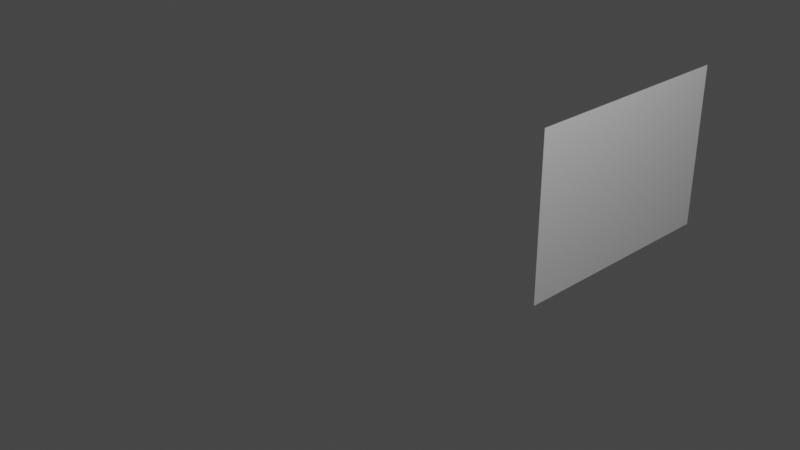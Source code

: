 # Source: facefillscript.blend  (saved by Blender 2.93.21; exported with 4.5.12 LTS)
import bpy
from mathutils import Matrix  # noqa: F401  (used for matrix-valued properties, if any)

bpy.ops.wm.read_factory_settings(use_empty=True)
scene = bpy.context.scene
scene.name = 'Scene'

# ---- collections
col_collection = bpy.data.collections.new('Collection'); scene.collection.children.link(col_collection)

# ---- materials (node trees are filled in below, after node groups)
mat_material = bpy.data.materials.new('Material')
mat_material.alpha_threshold = 0.0
mat_material.use_transparent_shadow = False
mat_material.line_color = (0.0, 0.0, 0.0, 1.0)

# ---- material node trees
mat_material.use_nodes = True; mat_material.node_tree.nodes.clear()
_N = mat_material.node_tree.nodes; _L = mat_material.node_tree.links
n0 = _N.new('ShaderNodeOutputMaterial'); n0.name = 'Material Output'; n0.location = (300, 300)
n1 = _N.new('ShaderNodeBsdfPrincipled'); n1.name = 'Principled BSDF'; n1.location = (10, 300)
n1.distribution = 'GGX'
n1.subsurface_method = 'RANDOM_WALK_SKIN'
n1.inputs[2].default_value = 0.4
n1.inputs[3].default_value = 1.45
n1.inputs[27].default_value = (0.0, 0.0, 0.0, 1.0)
n1.inputs[28].default_value = 1.0
_L.new(n1.outputs[0], n0.inputs[0])
n0.is_active_output = True

# ---- world
world_world = bpy.data.worlds.new('World'); scene.world = world_world
world_world.use_nodes = True; world_world.node_tree.nodes.clear()
_N = world_world.node_tree.nodes; _L = world_world.node_tree.links
n0 = _N.new('ShaderNodeOutputWorld'); n0.name = 'World Output'; n0.location = (300, 300)
n1 = _N.new('ShaderNodeBackground'); n1.name = 'Background'; n1.location = (10, 300)
n1.inputs[0].default_value = (0.05088, 0.05088, 0.05088, 1.0)
_L.new(n1.outputs[0], n0.inputs[0])
n0.is_active_output = True
world_world.color = (0.05088, 0.05088, 0.05088)
world_world.use_sun_shadow = False
world_world.sun_shadow_jitter_overblur = 0.0

# ---- cameras
cam_camera = bpy.data.cameras.new('Camera')
cam_camera.clip_end = 100.0
cam_camera.ortho_scale = 7.314

# ---- lights
light_light = bpy.data.lights.new('Light', 'POINT')
light_light.transmission_factor = 0.0
light_light.energy = 1000.0
light_light.shadow_soft_size = 0.1
light_light.shadow_maximum_resolution = 0.006
light_light.use_absolute_resolution = True

# ---- meshes
me_cube = bpy.data.meshes.new('Cube')
me_cube.from_pydata([(1.0, 1.0, 1.0), (1.0, 1.0, -1.0), (1.0, 3.097, -1.0), (1.0, 3.097, 1.0), (1.0, 2.476, 1.0), (1.0, 2.476, -1.0), (1.0, 1.711, -1.0), (1.0, 1.711, 1.0), (1.0, 3.825, -1.0), (1.0, 3.825, 1.0)], [], [(6, 7, 0, 1), (7, 6, 5, 4), (4, 5, 2, 3), (8, 9, 3, 2)])
_uv = me_cube.uv_layers.new(name='UVMap')
_uv.uv.foreach_set('vector', [0.0, 0.0, 0.0, 0.0, 0.0, 0.0, 0.0, 0.0, 0.0, 0.0, 0.0, 0.0, 0.0, 0.0, 0.0, 0.0, 0.0, 0.0, 0.0, 0.0, 0.0, 0.0, 0.0, 0.0, 0.0, 0.0, 0.0, 0.0, 0.0, 0.0, 0.0, 0.0])
me_cube.materials.append(mat_material)
me_cube.use_remesh_preserve_volume = False
me_cube.use_remesh_preserve_attributes = False
me_cube.use_mirror_vertex_groups = False
me_cube.update()
me_circle = bpy.data.meshes.new('Circle')
me_circle.from_pydata([(0.0, 1.0, 0.0), (-0.1951, 0.9808, 0.0), (-0.3827, 0.9239, 0.0), (-0.5556, 0.8315, 0.0), (-0.7071, 0.7071, 0.0), (-0.8315, 0.5556, 0.0), (-0.9239, 0.3827, 0.0), (-0.9808, 0.1951, 0.0), (-1.0, -4.371e-08, 0.0), (-0.9808, -0.1951, 0.0), (-0.9239, -0.3827, 0.0), (-0.8315, -0.5556, 0.0), (-0.7071, -0.7071, 0.0), (-0.5556, -0.8315, 0.0), (-0.3827, -0.9239, 0.0), (-0.1951, -0.9808, 0.0), (8.742e-08, -1.0, 0.0), (0.1951, -0.9808, 0.0), (0.3827, -0.9239, 0.0), (0.5556, -0.8315, 0.0), (0.7071, -0.7071, 0.0), (0.8315, -0.5556, 0.0), (0.9239, -0.3827, 0.0), (0.9808, -0.1951, 0.0), (1.0, 1.192e-08, 0.0), (0.9808, 0.1951, 0.0), (0.9239, 0.3827, 0.0), (0.8315, 0.5556, 0.0), (0.7071, 0.7071, 0.0), (0.5556, 0.8315, 0.0), (0.3827, 0.9239, 0.0), (0.1951, 0.9808, 0.0), (0.0, 1.811, 0.0), (-0.3533, 1.776, 0.0), (-0.6931, 1.673, 0.0), (-1.006, 1.506, 0.0), (-1.281, 1.281, 0.0), (-1.506, 1.006, 0.0), (-1.673, 0.6931, 0.0), (-1.776, 0.3533, 0.0), (-1.811, -7.917e-08, 0.0), (-1.776, -0.3533, 0.0), (-1.673, -0.6931, 0.0), (-1.506, -1.006, 0.0), (-1.281, -1.281, 0.0), (-1.006, -1.506, 0.0), (-0.6931, -1.673, 0.0), (-0.3533, -1.776, 0.0), (1.583e-07, -1.811, 0.0), (0.3533, -1.776, 0.0), (0.6931, -1.673, 0.0), (1.006, -1.506, 0.0), (1.281, -1.281, 0.0), (1.506, -1.006, 0.0), (1.673, -0.6931, 0.0), (1.776, -0.3533, 0.0), (1.811, 2.16e-08, 0.0), (1.776, 0.3533, 0.0), (1.673, 0.6931, 0.0), (1.506, 1.006, 0.0), (1.281, 1.281, 0.0), (1.006, 1.506, 0.0), (0.6931, 1.673, 0.0), (0.3533, 1.776, 0.0), (-2.473, -4.371e-08, 1.112e-07), (-3.284, -7.917e-08, 1.112e-07), (-2.473, -0.3369, 1.112e-07), (-3.284, -0.3369, 1.112e-07), (-2.466, -0.6671, 1.107e-07), (-3.277, -0.6671, 1.107e-07), (-2.466, 0.3302, 1.107e-07), (-3.277, 0.3302, 1.107e-07), (-2.466, 0.6737, 1.107e-07), (-3.277, 0.6737, 1.107e-07), (-2.466, 1.024, 1.107e-07), (-3.277, 1.024, 1.107e-07), (-2.466, 1.361, 1.107e-07), (-3.277, 1.361, 1.107e-07), (-2.94, -0.9949, -0.4056), (-2.94, -0.9949, 0.4056), (-2.94, -1.167, -0.4056), (-2.94, -1.167, 0.4056), (-2.94, -1.371, -0.4056), (-2.94, -1.371, 0.4056), (-2.94, -1.569, -0.4056), (-2.94, -1.569, 0.4056), (-2.94, -1.748, -0.4056), (-2.94, -1.748, 0.4056), (-2.94, -1.92, -0.4056), (-2.94, -1.92, 0.4056)], [], [(13, 45, 44, 12), (18, 50, 49, 17), (31, 63, 62, 30), (12, 44, 43, 11), (17, 49, 48, 16), (30, 62, 61, 29), (11, 43, 42, 10), (16, 48, 47, 15), (29, 61, 60, 28), (10, 42, 41, 9), (46, 14, 15, 47), (59, 27, 28, 60), (9, 41, 40, 8), (27, 59, 58, 26), (8, 40, 39, 7), (26, 58, 57, 25), (7, 39, 38, 6), (25, 57, 56, 24), (6, 38, 37, 5), (24, 56, 55, 23), (5, 37, 36, 4), (23, 55, 54, 22), (4, 36, 35, 3), (22, 54, 53, 21), (3, 35, 34, 2), (21, 53, 52, 20), (2, 34, 33, 1), (20, 52, 51, 19), (32, 0, 1, 33), (76, 77, 75, 74), (19, 51, 50, 18), (0, 32, 63, 31), (74, 75, 73, 72), (72, 73, 71, 70), (70, 71, 65, 64), (64, 65, 67, 66), (69, 68, 66, 67), (88, 89, 87, 86), (86, 87, 85, 84), (84, 85, 83, 82), (82, 83, 81, 80), (80, 81, 79, 78)])
_uv = me_circle.uv_layers.new(name='UVMap')
_uv.uv.foreach_set('vector', [0.0, 0.0, 0.0, 0.0, 0.0, 0.0, 0.0, 0.0, 0.0, 0.0, 0.0, 0.0, 0.0, 0.0, 0.0, 0.0, 0.0, 0.0, 0.0, 0.0, 0.0, 0.0, 0.0, 0.0, 0.0, 0.0, 0.0, 0.0, 0.0, 0.0, 0.0, 0.0, 0.0, 0.0, 0.0, 0.0, 0.0, 0.0, 0.0, 0.0, 0.0, 0.0, 0.0, 0.0, 0.0, 0.0, 0.0, 0.0, 0.0, 0.0, 0.0, 0.0, 0.0, 0.0, 0.0, 0.0, 0.0, 0.0, 0.0, 0.0, 0.0, 0.0, 0.0, 0.0, 0.0, 0.0, 0.0, 0.0, 0.0, 0.0, 0.0, 0.0, 0.0, 0.0, 0.0, 0.0, 0.0, 0.0, 0.0, 0.0, 0.0, 0.0, 0.0, 0.0, 0.0, 0.0, 0.0, 0.0, 0.0, 0.0, 0.0, 0.0, 0.0, 0.0, 0.0, 0.0, 0.0, 0.0, 0.0, 0.0, 0.0, 0.0, 0.0, 0.0, 0.0, 0.0, 0.0, 0.0, 0.0, 0.0, 0.0, 0.0, 0.0, 0.0, 0.0, 0.0, 0.0, 0.0, 0.0, 0.0, 0.0, 0.0, 0.0, 0.0, 0.0, 0.0, 0.0, 0.0, 0.0, 0.0, 0.0, 0.0, 0.0, 0.0, 0.0, 0.0, 0.0, 0.0, 0.0, 0.0, 0.0, 0.0, 0.0, 0.0, 0.0, 0.0, 0.0, 0.0, 0.0, 0.0, 0.0, 0.0, 0.0, 0.0, 0.0, 0.0, 0.0, 0.0, 0.0, 0.0, 0.0, 0.0, 0.0, 0.0, 0.0, 0.0, 0.0, 0.0, 0.0, 0.0, 0.0, 0.0, 0.0, 0.0, 0.0, 0.0, 0.0, 0.0, 0.0, 0.0, 0.0, 0.0, 0.0, 0.0, 0.0, 0.0, 0.0, 0.0, 0.0, 0.0, 0.0, 0.0, 0.0, 0.0, 0.0, 0.0, 0.0, 0.0, 0.0, 0.0, 0.0, 0.0, 0.0, 0.0, 0.0, 0.0, 0.0, 0.0, 0.0, 0.0, 0.0, 0.0, 0.0, 0.0, 0.0, 0.0, 0.0, 0.0, 0.0, 0.0, 0.0, 0.0, 0.0, 0.0, 0.0, 0.0, 0.0, 0.0, 0.0, 0.0, 0.0, 0.0, 0.0, 0.0, 0.0, 0.0, 0.0, 0.0, 0.0, 0.0, 0.0, 0.0, 0.0, 0.0, 0.0, 0.0, 0.0, 0.0, 0.0, 0.0, 0.0, 0.0, 0.0, 0.0, 0.0, 0.0, 0.0, 0.0, 0.0, 0.0, 0.0, 0.0, 0.0, 0.0, 0.0, 0.0, 0.0, 0.0, 0.0, 0.0, 0.0, 0.0, 0.0, 0.0, 0.0, 0.0, 0.0, 0.0, 0.0, 0.0, 0.0, 0.0, 0.0, 0.0, 0.0, 0.0, 0.0, 0.0, 0.0, 0.0, 0.0, 0.0, 0.0, 0.0, 0.0, 0.0, 0.0, 0.0, 0.0, 0.0, 0.0, 0.0, 0.0, 0.0, 0.0, 0.0, 0.0, 0.0, 0.0, 0.0, 0.0, 0.0, 0.0, 0.0, 0.0, 0.0, 0.0, 0.0, 0.0, 0.0, 0.0, 0.0, 0.0, 0.0, 0.0, 0.0, 0.0, 0.0, 0.0, 0.0, 0.0, 0.0, 0.0, 0.0, 0.0, 0.0])
me_circle.use_remesh_fix_poles = True
me_circle.use_remesh_preserve_attributes = False
me_circle.update()

# ---- objects
ob_cube = bpy.data.objects.new('Cube', me_cube)
ob_light = bpy.data.objects.new('Light', light_light)
ob_camera = bpy.data.objects.new('Camera', cam_camera)
ob_circle = bpy.data.objects.new('Circle', me_circle)

# ---- transforms, parenting, visibility, modifiers, constraints
ob_cube.location = (0.0, 0.0, 0.0)
ob_cube.lock_rotations_4d = False
ob_cube.empty_display_type = 'ARROWS'
ob_cube.lineart.crease_threshold = 0.0
ob_light.location = (4.076, 1.005, 5.904)
ob_light.rotation_euler = (0.6503, 0.05522, 1.866)
ob_light.lock_rotations_4d = False
ob_light.empty_display_type = 'ARROWS'
ob_light.color = (0.0, 0.0, 0.0, 0.0)
ob_light.lineart.crease_threshold = 0.0
ob_camera.location = (7.359, -6.926, 4.958)
ob_camera.rotation_euler = (1.109, 0.0, 0.8149)
ob_camera.lock_rotations_4d = False
ob_camera.empty_display_type = 'ARROWS'
ob_camera.color = (0.0, 0.0, 0.0, 0.0)
ob_camera.display_type = 'WIRE'
ob_camera.lineart.crease_threshold = 0.0
ob_circle.location = (1.813e-15, 4.686, 8.165)
ob_circle.rotation_euler = (-0.0, 1.571, 0.0)

# ---- collection membership
col_collection.objects.link(ob_cube)
col_collection.objects.link(ob_light)
col_collection.objects.link(ob_camera)
col_collection.objects.link(ob_circle)

# ---- scene / render settings (as saved in the file)
scene.camera = ob_camera
scene.frame_start = 1; scene.frame_end = 250; scene.frame_set(1)
scene.render.engine = 'BLENDER_EEVEE_NEXT'
scene.cycles.use_denoising = False
scene.cycles.samples = 128
scene.cycles.sampling_pattern = 'TABULATED_SOBOL'
scene.cycles.use_adaptive_sampling = False
scene.cycles.use_light_tree = False
scene.view_settings.view_transform = 'Filmic'
bpy.context.view_layer.update()
